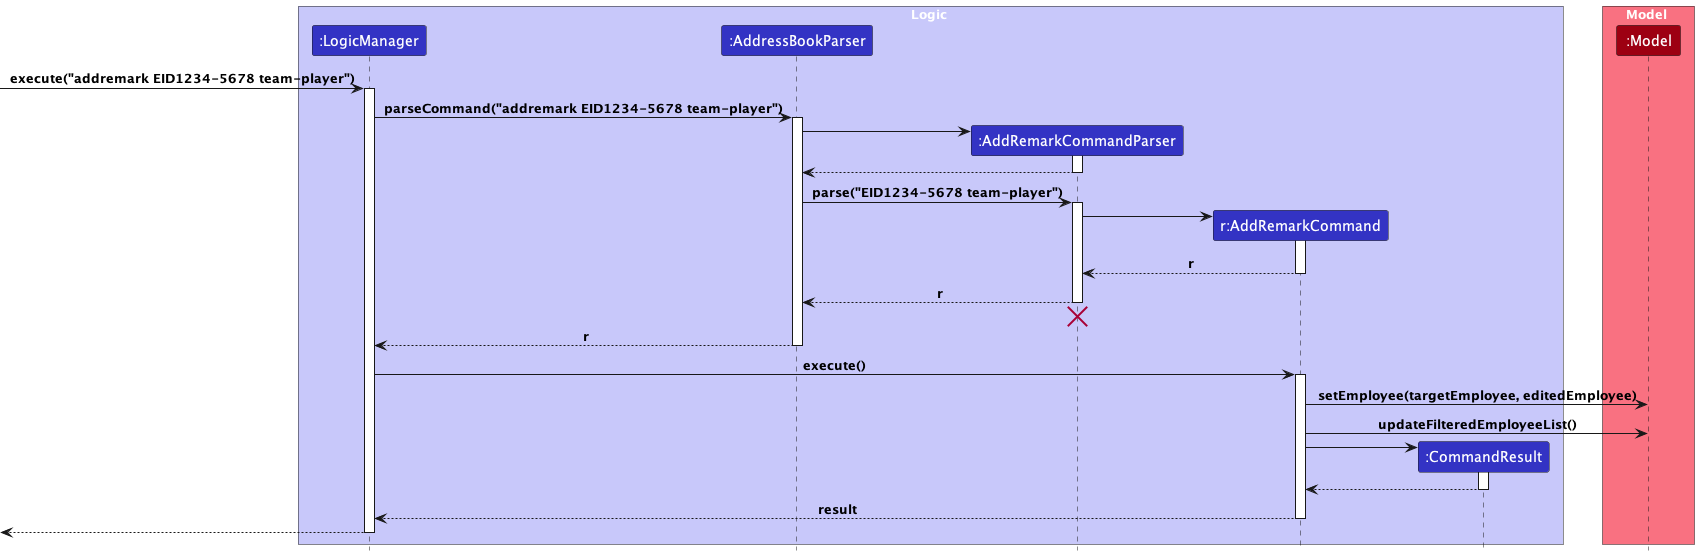

The diagram above was rendered by PlantUML. Its source (embedded in the PNG):
@startuml
!include style.puml

box Logic LOGIC_COLOR_T1
participant ":LogicManager" as LogicManager LOGIC_COLOR
participant ":AddressBookParser" as AddressBookParser LOGIC_COLOR
participant ":AddRemarkCommandParser" as AddRemarkCommandParser LOGIC_COLOR
participant "r:AddRemarkCommand" as AddRemarkCommand LOGIC_COLOR
participant ":CommandResult" as CommandResult LOGIC_COLOR
end box

box Model MODEL_COLOR_T1
participant ":Model" as Model MODEL_COLOR
end box
[-> LogicManager : execute("addremark EID1234-5678 team-player")
activate LogicManager

LogicManager -> AddressBookParser : parseCommand("addremark EID1234-5678 team-player")
activate AddressBookParser

create AddRemarkCommandParser
AddressBookParser -> AddRemarkCommandParser
activate AddRemarkCommandParser

AddRemarkCommandParser --> AddressBookParser
deactivate AddRemarkCommandParser

AddressBookParser -> AddRemarkCommandParser : parse("EID1234-5678 team-player")
activate AddRemarkCommandParser

create AddRemarkCommand
AddRemarkCommandParser -> AddRemarkCommand
activate AddRemarkCommand

AddRemarkCommand --> AddRemarkCommandParser : r
deactivate AddRemarkCommand

AddRemarkCommandParser --> AddressBookParser : r
deactivate AddRemarkCommandParser

AddRemarkCommandParser -[hidden]-> AddressBookParser
destroy AddRemarkCommandParser

AddressBookParser --> LogicManager : r
deactivate AddressBookParser

LogicManager -> AddRemarkCommand : execute()
activate AddRemarkCommand

AddRemarkCommand -> Model : setEmployee(targetEmployee, editedEmployee)
AddRemarkCommand -> Model : updateFilteredEmployeeList()

create CommandResult
AddRemarkCommand -> CommandResult
activate CommandResult

CommandResult --> AddRemarkCommand
deactivate CommandResult

AddRemarkCommand --> LogicManager : result
deactivate AddRemarkCommand

[<--LogicManager
deactivate LogicManager
@enduml